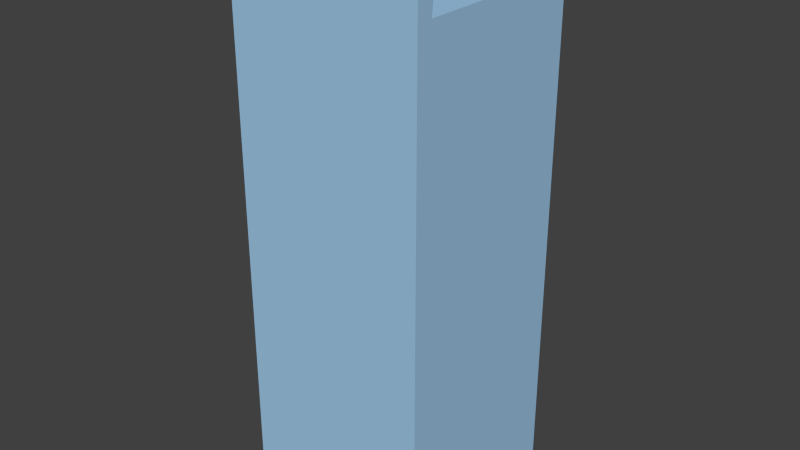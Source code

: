 # Source: LargeWall01.blend  (saved by Blender 2.73.0; exported with 4.5.12 LTS)
import bpy
from mathutils import Matrix  # noqa: F401  (used for matrix-valued properties, if any)

bpy.ops.wm.read_factory_settings(use_empty=True)
scene = bpy.context.scene
scene.name = 'Scene'

# ---- collections
col_collection_1 = bpy.data.collections.new('Collection 1'); scene.collection.children.link(col_collection_1)

# ---- materials (node trees are filled in below, after node groups)
mat_material_001 = bpy.data.materials.new('Material.001')
mat_material_001.alpha_threshold = 0.0
mat_material_001.use_transparent_shadow = False
mat_material_001.diffuse_color = (0.3488, 0.5821, 0.8, 1.0)
mat_material_001.specular_color = (0.1819, 0.4314, 1.0)
mat_material_001.roughness = 0.5

# ---- material node trees

# ---- world
world_world = bpy.data.worlds.new('World'); scene.world = world_world
world_world.color = (0.05088, 0.05088, 0.05088)
world_world.use_sun_shadow = False
world_world.sun_shadow_jitter_overblur = 0.0
world_world.cycles.sampling_method = 'MANUAL'
world_world.cycles.sample_map_resolution = 256

# ---- meshes
me_plane_001 = bpy.data.meshes.new('Plane.001')
me_plane_001.from_pydata([(-1.0, -1.0, 0.0), (1.0, -1.0, 0.0), (-1.0, 1.0, 0.0), (1.0, 1.0, 0.0), (-1.0, -1.0, 5.244), (1.0, -1.0, 5.244), (-1.0, 1.0, 5.244), (1.0, 1.0, 5.244), (-1.0, 0.8333, 5.244), (-1.0, -0.8333, 5.244), (1.0, -0.8333, 5.244), (1.0, 0.8333, 5.244), (-1.0, -1.0, 5.755), (1.0, -1.0, 5.755), (-1.0, 1.0, 5.755), (1.0, 1.0, 5.755), (-1.0, 0.8333, 5.755), (-1.0, -0.8333, 5.755), (1.0, -0.8333, 5.755), (1.0, 0.8333, 5.755)], [], [(0, 2, 3, 1), (1, 3, 7, 11, 10, 5), (2, 0, 4, 9, 8, 6), (10, 9, 17, 18), (9, 10, 11, 8), (16, 19, 15, 14), (13, 18, 17, 12), (6, 14, 15, 7, 3, 2), (5, 10, 18, 13), (5, 13, 12, 4, 0, 1), (8, 11, 19, 16), (6, 8, 16, 14), (11, 7, 15, 19), (9, 4, 12, 17)])
me_plane_001.materials.append(mat_material_001)
me_plane_001.use_remesh_preserve_volume = False
me_plane_001.use_remesh_preserve_attributes = False
me_plane_001.use_mirror_vertex_groups = False
me_plane_001.update()

# ---- objects
ob_plane = bpy.data.objects.new('Plane', me_plane_001)

# ---- transforms, parenting, visibility, modifiers, constraints
ob_plane.location = (0.0, 0.0, 0.0)
ob_plane.lineart.crease_threshold = 0.0

# ---- collection membership
col_collection_1.objects.link(ob_plane)

# ---- scene / render settings (as saved in the file)
scene.frame_start = 1; scene.frame_end = 250; scene.frame_set(1)
scene.render.engine = 'BLENDER_EEVEE_NEXT'
scene.render.resolution_percentage = 50
scene.render.dither_intensity = 0.0
scene.cycles.use_denoising = False
scene.cycles.samples = 10
scene.cycles.sampling_pattern = 'TABULATED_SOBOL'
scene.cycles.light_sampling_threshold = 0.0
scene.cycles.use_adaptive_sampling = False
scene.cycles.use_light_tree = False
scene.cycles.blur_glossy = 0.0
scene.cycles.pixel_filter_type = 'GAUSSIAN'
scene.cycles.sample_clamp_indirect = 0.0
scene.view_settings.view_transform = 'Standard'
bpy.context.view_layer.update()

# ---- added for rendering (the .blend has no active camera and no usable light): camera, sun
cam_auto = bpy.data.cameras.new('AutoCamera')
cam_auto.lens = 50.0
cam_auto.sensor_width = 36.0
cam_auto.clip_end = 1000.0
ob_auto_camera = bpy.data.objects.new('AutoCamera', cam_auto)
scene.collection.objects.link(ob_auto_camera)
ob_auto_camera.location = (5.9328, -7.11936, 7.62363)
ob_auto_camera.rotation_euler = (1.09748, -7.21219e-08, 0.694738)
scene.camera = ob_auto_camera
light_auto_sun = bpy.data.lights.new('AutoSun', 'SUN')
light_auto_sun.energy = 3.0
light_auto_sun.angle = 0.0523599
ob_auto_sun = bpy.data.objects.new('AutoSun', light_auto_sun)
scene.collection.objects.link(ob_auto_sun)
ob_auto_sun.rotation_euler = (0.872665, 0.174533, 0.523599)
bpy.context.view_layer.update()
